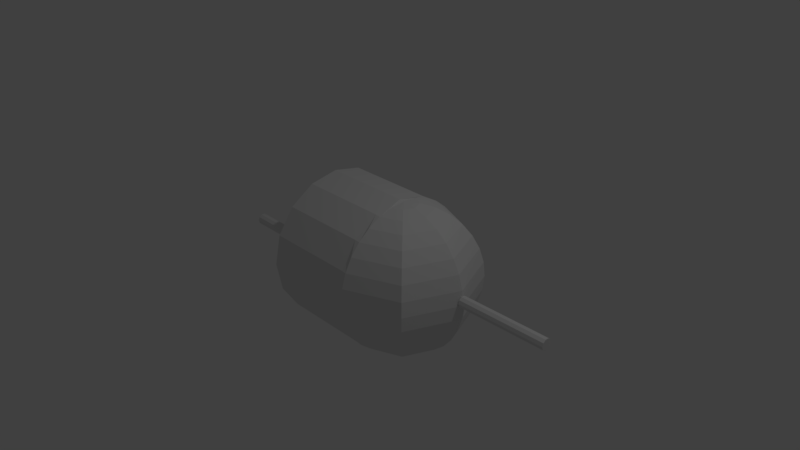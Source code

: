 # Source: LogicalAND.blend  (saved by Blender 2.78.0; exported with 4.5.12 LTS)
import bpy
from mathutils import Matrix  # noqa: F401  (used for matrix-valued properties, if any)

bpy.ops.wm.read_factory_settings(use_empty=True)
scene = bpy.context.scene
scene.name = 'Scene'

# ---- collections
col_collection_1 = bpy.data.collections.new('Collection 1'); scene.collection.children.link(col_collection_1)

# ---- world
world_world = bpy.data.worlds.new('World'); scene.world = world_world
world_world.color = (0.05088, 0.05088, 0.05088)
world_world.use_sun_shadow = False
world_world.sun_shadow_jitter_overblur = 0.0
world_world.cycles.sampling_method = 'MANUAL'

# ---- cameras
cam_camera = bpy.data.cameras.new('Camera')
cam_camera.clip_end = 100.0
cam_camera.lens = 35.0
cam_camera.sensor_width = 32.0
cam_camera.sensor_height = 18.0
cam_camera.ortho_scale = 7.314
cam_camera.dof.focus_distance = 0.0
cam_camera.dof.aperture_fstop = 128.0

# ---- lights
light_lamp = bpy.data.lights.new('Lamp', 'POINT')
light_lamp.transmission_factor = 0.0
light_lamp.cutoff_distance = 30.0
light_lamp.energy = 100.0
light_lamp.shadow_buffer_clip_start = 1.001
light_lamp.shadow_soft_size = 0.1
light_lamp.shadow_maximum_resolution = 0.006
light_lamp.use_absolute_resolution = True

# ---- meshes
me_sphere = bpy.data.meshes.new('Sphere')
me_sphere.from_pydata([(1.259, -0.5285, 0.002564), (2.459, -0.5316, 0.0153), (1.258, -0.5142, 0.04665), (2.458, -0.5173, 0.05938), (1.258, -0.4767, 0.07389), (2.458, -0.4798, 0.08663), (1.258, -0.4303, 0.07389), (2.458, -0.4334, 0.08663), (1.259, -0.3928, 0.04665), (2.458, -0.3959, 0.05938), (1.259, -0.3785, 0.002564), (2.459, -0.3816, 0.0153), (1.259, -0.3928, -0.04152), (2.459, -0.3959, -0.02878), (1.26, -0.4303, -0.06876), (2.46, -0.4334, -0.05603), (1.26, -0.4767, -0.06876), (2.459, -0.4798, -0.05603), (1.259, -0.5142, -0.04152), (2.459, -0.5173, -0.02878), (1.261, 0.2752, 0.002564), (2.461, 0.2721, 0.0153), (1.26, 0.2895, 0.04665), (2.46, 0.2864, 0.05938), (1.26, 0.327, 0.07389), (2.46, 0.3239, 0.08663), (1.26, 0.3734, 0.07389), (2.46, 0.3703, 0.08663), (1.261, 0.4109, 0.04665), (2.461, 0.4078, 0.05938), (1.261, 0.4252, 0.002564), (2.461, 0.4221, 0.0153), (1.262, 0.4109, -0.04152), (2.461, 0.4078, -0.02878), (1.262, 0.3734, -0.06876), (2.462, 0.3703, -0.05603), (1.262, 0.327, -0.06876), (2.462, 0.3239, -0.05603), (1.261, 0.2895, -0.04152), (2.461, 0.2864, -0.02878), (0.0, 0.9239, 0.3827), (0.0, -0.1951, 0.9808), (0.0, -0.3827, 0.9239), (0.0, -0.5556, 0.8315), (0.0, -0.7071, 0.7071), (0.0, -0.8315, 0.5556), (0.0, -0.9239, 0.3827), (0.0, -0.9808, 0.1951), (0.0, -1.0, 7.451e-08), (0.0, -0.9808, -0.1951), (0.0, -0.9239, -0.3827), (0.0, -0.8315, -0.5556), (0.0, -0.7071, -0.7071), (0.0, -0.5556, -0.8315), (0.0, -0.3827, -0.9239), (0.0, -0.1951, -0.9808), (-2.384e-07, -5.56e-07, 1.0), (-0.1379, -0.138, 0.9808), (-0.2706, -0.2706, 0.9239), (-0.3928, -0.3928, 0.8315), (-0.5, -0.5, 0.7071), (-0.5879, -0.5879, 0.5556), (-0.6533, -0.6533, 0.3827), (-0.6935, -0.6935, 0.1951), (-0.7071, -0.7071, 7.451e-08), (-0.6935, -0.6935, -0.1951), (-0.6533, -0.6533, -0.3827), (-0.5879, -0.5879, -0.5556), (-0.5, -0.5, -0.7071), (-0.3928, -0.3928, -0.8315), (-0.2706, -0.2706, -0.9239), (-0.1379, -0.138, -0.9808), (-0.1951, -3.185e-07, 0.9808), (-0.3827, -3.185e-07, 0.9239), (-0.5556, -3.632e-07, 0.8315), (-0.7071, -3.632e-07, 0.7071), (-0.8315, -3.334e-07, 0.5556), (-0.9239, -3.334e-07, 0.3827), (-0.9808, -3.632e-07, 0.1951), (-1.0, -3.334e-07, 7.451e-08), (-0.9808, -3.632e-07, -0.1951), (-0.9239, -3.334e-07, -0.3827), (-0.8315, -3.334e-07, -0.5556), (-0.7071, -3.632e-07, -0.7071), (-0.5556, -3.632e-07, -0.8315), (-0.3827, -3.334e-07, -0.9239), (-0.1951, -3.185e-07, -0.9808), (-0.1379, 0.1379, 0.9808), (-0.2706, 0.2706, 0.9239), (-0.3928, 0.3928, 0.8315), (-0.5, 0.5, 0.7071), (-0.5879, 0.5879, 0.5556), (-0.6533, 0.6533, 0.3827), (-0.6935, 0.6935, 0.1951), (-0.7071, 0.7071, 7.451e-08), (-0.6935, 0.6935, -0.1951), (-0.6533, 0.6533, -0.3827), (-0.5879, 0.5879, -0.5556), (-0.5, 0.5, -0.7071), (-0.3928, 0.3928, -0.8315), (-0.2706, 0.2706, -0.9239), (-0.1379, 0.1379, -0.9808), (0.0, 0.1951, 0.9808), (0.0, 0.3827, 0.9239), (0.0, 0.5556, 0.8315), (0.0, 0.7071, 0.7071), (0.0, 0.8315, 0.5556), (0.0, 0.9808, 0.1951), (0.0, 1.0, 7.451e-08), (0.0, 0.9808, -0.1951), (0.0, 0.9239, -0.3827), (0.0, 0.8315, -0.5556), (0.0, 0.7071, -0.7071), (-1.192e-07, 0.5556, -0.8315), (0.0, 0.3827, -0.9239), (0.0, 0.1951, -0.9808), (0.0, -3.26e-07, -1.0), (1.276, -1.009, 0.01), (0.07599, -1.006, 0.001646), (1.279, -0.9332, -0.3727), (0.07885, -0.9301, -0.381), (1.282, -0.7164, -0.6971), (0.08166, -0.7133, -0.7054), (1.284, -0.392, -0.9139), (0.084, -0.3889, -0.9222), (1.285, -0.009299, -0.99), (0.08551, -0.00623, -0.9983), (1.286, 0.3734, -0.9139), (0.08596, 0.3765, -0.9222), (1.285, 0.6978, -0.6971), (0.08528, 0.7009, -0.7054), (1.284, 0.9146, -0.3727), (0.08357, 0.9177, -0.381), (1.281, 0.9907, 0.01), (0.0811, 0.9938, 0.001645), (1.278, 0.9146, 0.3927), (0.07825, 0.9177, 0.3843), (1.275, 0.6978, 0.7171), (0.07543, 0.7009, 0.7087), (1.273, 0.3734, 0.9339), (0.07309, 0.3765, 0.9255), (1.272, -0.009263, 1.01), (0.07158, -0.006195, 1.002), (1.271, -0.3919, 0.9339), (0.07114, -0.3889, 0.9255), (1.272, -0.7164, 0.7171), (0.07182, -0.7133, 0.7087), (1.273, -0.9332, 0.3927), (0.07352, -0.9301, 0.3843), (-0.984, -0.08441, 0.04754), (-2.209, -0.08127, 0.05614), (-0.9843, -0.07008, 0.003461), (-2.21, -0.06695, 0.01206), (-0.9844, -0.03258, -0.02378), (-2.21, -0.02945, -0.01519), (-0.9843, 0.01377, -0.02378), (-2.209, 0.0169, -0.01519), (-0.984, 0.05127, 0.003461), (-2.209, 0.0544, 0.01206), (-0.9836, 0.06559, 0.04754), (-2.209, 0.06873, 0.05614), (-0.9833, 0.05127, 0.09163), (-2.209, 0.0544, 0.1002), (-0.9832, 0.01377, 0.1189), (-2.208, 0.0169, 0.1275), (-0.9834, -0.03258, 0.1189), (-2.209, -0.02945, 0.1275), (-0.9836, -0.07008, 0.09163), (-2.209, -0.06695, 0.1002)], [], [(0, 1, 3, 2), (2, 3, 5, 4), (4, 5, 7, 6), (6, 7, 9, 8), (8, 9, 11, 10), (10, 11, 13, 12), (12, 13, 15, 14), (14, 15, 17, 16), (3, 1, 19, 17, 15, 13, 11, 9, 7, 5), (16, 17, 19, 18), (18, 19, 1, 0), (0, 2, 4, 6, 8, 10, 12, 14, 16, 18), (20, 21, 23, 22), (22, 23, 25, 24), (24, 25, 27, 26), (26, 27, 29, 28), (28, 29, 31, 30), (30, 31, 33, 32), (32, 33, 35, 34), (34, 35, 37, 36), (23, 21, 39, 37, 35, 33, 31, 29, 27, 25), (36, 37, 39, 38), (38, 39, 21, 20), (20, 22, 24, 26, 28, 30, 32, 34, 36, 38), (42, 41, 57, 58), (50, 49, 65, 66), (43, 42, 58, 59), (51, 50, 66, 67), (44, 43, 59, 60), (52, 51, 67, 68), (45, 44, 60, 61), (53, 52, 68, 69), (46, 45, 61, 62), (54, 53, 69, 70), (47, 46, 62, 63), (55, 54, 70, 71), (48, 47, 63, 64), (41, 56, 57), (116, 55, 71), (49, 48, 64, 65), (62, 61, 76, 77), (70, 69, 84, 85), (63, 62, 77, 78), (71, 70, 85, 86), (64, 63, 78, 79), (57, 56, 72), (116, 71, 86), (65, 64, 79, 80), (58, 57, 72, 73), (66, 65, 80, 81), (59, 58, 73, 74), (67, 66, 81, 82), (60, 59, 74, 75), (68, 67, 82, 83), (61, 60, 75, 76), (69, 68, 83, 84), (81, 80, 95, 96), (74, 73, 88, 89), (82, 81, 96, 97), (75, 74, 89, 90), (83, 82, 97, 98), (76, 75, 90, 91), (84, 83, 98, 99), (77, 76, 91, 92), (85, 84, 99, 100), (78, 77, 92, 93), (86, 85, 100, 101), (79, 78, 93, 94), (72, 56, 87), (116, 86, 101), (80, 79, 94, 95), (73, 72, 87, 88), (100, 99, 113, 114), (93, 92, 40, 107), (101, 100, 114, 115), (94, 93, 107, 108), (87, 56, 102), (116, 101, 115), (95, 94, 108, 109), (88, 87, 102, 103), (96, 95, 109, 110), (89, 88, 103, 104), (97, 96, 110, 111), (90, 89, 104, 105), (98, 97, 111, 112), (91, 90, 105, 106), (99, 98, 112, 113), (92, 91, 106, 40), (117, 118, 120, 119), (119, 120, 122, 121), (121, 122, 124, 123), (123, 124, 126, 125), (125, 126, 128, 127), (127, 128, 130, 129), (129, 130, 132, 131), (131, 132, 134, 133), (133, 134, 136, 135), (135, 136, 138, 137), (137, 138, 140, 139), (139, 140, 142, 141), (141, 142, 144, 143), (143, 144, 146, 145), (42, 43, 44, 45, 46, 148, 146, 144), (145, 146, 148, 147), (147, 148, 118, 117), (117, 119, 121, 123, 125, 127, 129, 131, 133, 135, 137, 139, 141, 143, 145, 147), (56, 41, 42, 144, 142, 140, 103, 102), (46, 47, 48, 118, 148), (48, 49, 50, 120, 118), (50, 51, 52, 122, 120), (52, 53, 54, 124, 122), (54, 55, 116, 126, 124), (114, 128, 126, 116, 115), (112, 130, 128, 114, 113), (110, 132, 130, 112, 111), (108, 134, 132, 110, 109), (108, 107, 40, 136, 134), (105, 138, 136, 40, 106), (103, 140, 138, 105, 104), (149, 150, 152, 151), (151, 152, 154, 153), (153, 154, 156, 155), (155, 156, 158, 157), (157, 158, 160, 159), (159, 160, 162, 161), (161, 162, 164, 163), (163, 164, 166, 165), (152, 150, 168, 166, 164, 162, 160, 158, 156, 154), (165, 166, 168, 167), (167, 168, 150, 149), (149, 151, 153, 155, 157, 159, 161, 163, 165, 167)])
me_sphere.use_remesh_preserve_volume = False
me_sphere.use_remesh_preserve_attributes = False
me_sphere.use_mirror_vertex_groups = False
me_sphere.update()

# ---- objects
ob_sphere = bpy.data.objects.new('Sphere', me_sphere)
ob_lamp = bpy.data.objects.new('Lamp', light_lamp)
ob_camera = bpy.data.objects.new('Camera', cam_camera)

# ---- transforms, parenting, visibility, modifiers, constraints
ob_sphere.location = (0.6727, -0.03148, -0.02002)
ob_sphere.rotation_euler = (0.0, -0.0, -3.139)
ob_sphere.lineart.crease_threshold = 0.0
_m = ob_sphere.modifiers.new('Decimate', 'DECIMATE')
ob_lamp.location = (4.076, 1.005, 5.904)
ob_lamp.rotation_euler = (0.6503, 0.05522, 1.866)
ob_lamp.lock_rotations_4d = False
ob_lamp.empty_display_type = 'ARROWS'
ob_lamp.color = (0.0, 0.0, 0.0, 0.0)
ob_lamp.lineart.crease_threshold = 0.0
ob_camera.location = (7.481, -6.508, 5.344)
ob_camera.rotation_euler = (1.109, 0.0, 0.8149)
ob_camera.lock_rotations_4d = False
ob_camera.empty_display_type = 'ARROWS'
ob_camera.color = (0.0, 0.0, 0.0, 0.0)
ob_camera.display_type = 'WIRE'
ob_camera.lineart.crease_threshold = 0.0

# ---- collection membership
col_collection_1.objects.link(ob_sphere)
col_collection_1.objects.link(ob_lamp)
col_collection_1.objects.link(ob_camera)

# ---- scene / render settings (as saved in the file)
scene.camera = ob_camera
scene.frame_start = 1; scene.frame_end = 250; scene.frame_set(9)
scene.render.engine = 'BLENDER_EEVEE_NEXT'
scene.render.resolution_percentage = 50
scene.render.dither_intensity = 0.0
scene.cycles.use_denoising = False
scene.cycles.samples = 128
scene.cycles.sampling_pattern = 'TABULATED_SOBOL'
scene.cycles.light_sampling_threshold = 0.0
scene.cycles.use_adaptive_sampling = False
scene.cycles.use_light_tree = False
scene.cycles.blur_glossy = 0.0
scene.cycles.sample_clamp_indirect = 0.0
scene.view_settings.view_transform = 'Standard'
bpy.context.view_layer.update()
